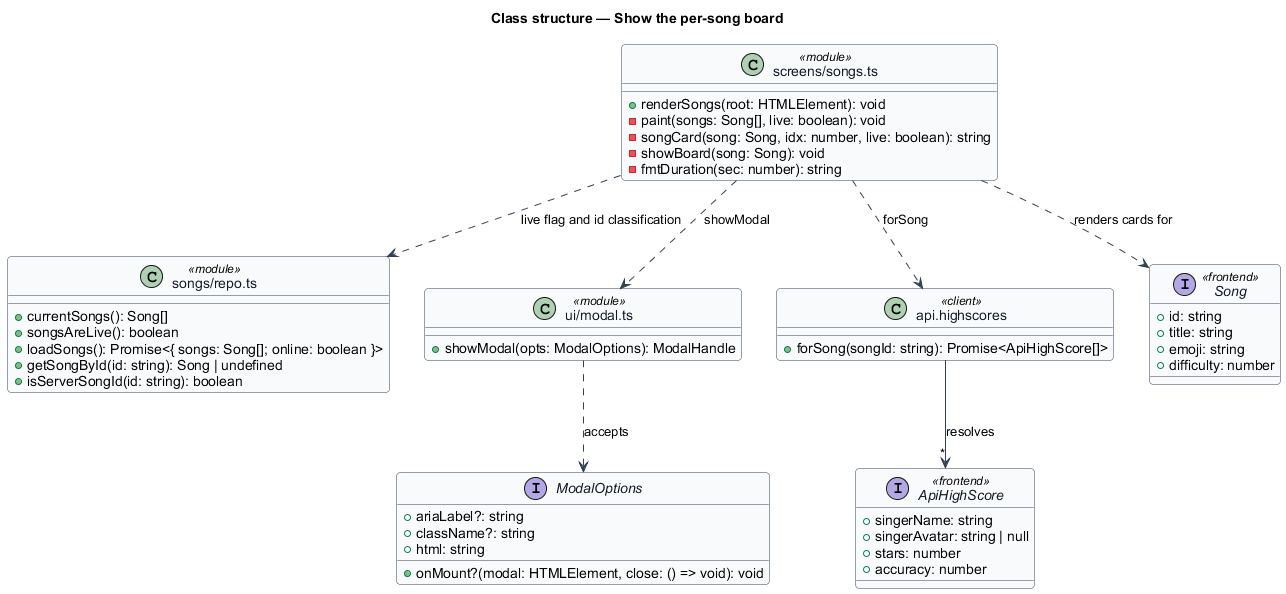

The diagram above was rendered by PlantUML. Its source (embedded in the PNG):
@startuml
' --- shared skin header ---
skinparam backgroundColor #FFFFFF
skinparam shadowing false
skinparam roundcorner 8
skinparam defaultFontName Arial
skinparam ArrowColor #344054
skinparam class {
  BorderColor #344054
  FontColor #101828
  BackgroundColor #F9FAFB
}
' --------------------------
title Class structure — Show the per-song board

class "screens/songs.ts" as SongsScreen <<module>> {
  +renderSongs(root: HTMLElement): void
  -paint(songs: Song[], live: boolean): void
  -songCard(song: Song, idx: number, live: boolean): string
  -showBoard(song: Song): void
  -fmtDuration(sec: number): string
}

class "songs/repo.ts" as Repo <<module>> {
  +currentSongs(): Song[]
  +songsAreLive(): boolean
  +loadSongs(): Promise<{ songs: Song[]; online: boolean }>
  +getSongById(id: string): Song | undefined
  +isServerSongId(id: string): boolean
}

class "ui/modal.ts" as ModalMod <<module>> {
  +showModal(opts: ModalOptions): ModalHandle
}

interface ModalOptions {
  +ariaLabel?: string
  +className?: string
  +html: string
  +onMount?(modal: HTMLElement, close: () => void): void
}

class "api.highscores" as HighScoresApi <<client>> {
  +forSong(songId: string): Promise<ApiHighScore[]>
}

interface ApiHighScore <<frontend>> {
  +singerName: string
  +singerAvatar: string | null
  +stars: number
  +accuracy: number
}

interface Song <<frontend>> {
  +id: string
  +title: string
  +emoji: string
  +difficulty: number
}

SongsScreen ..> Repo : live flag and id classification
SongsScreen ..> ModalMod : showModal
SongsScreen ..> HighScoresApi : forSong
ModalMod ..> ModalOptions : accepts
HighScoresApi --> "*" ApiHighScore : resolves
SongsScreen ..> Song : renders cards for
@enduml